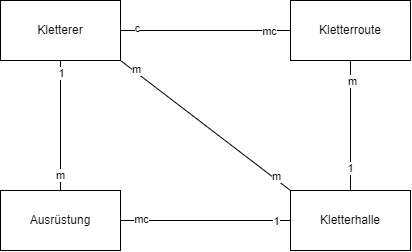

The diagram above was exported from draw.io. Its source (the exported page's mxGraphModel, read from the mxfile embedded in the PNG):
<mxGraphModel dx="875" dy="558" grid="1" gridSize="10" guides="1" tooltips="1" connect="1" arrows="1" fold="1" page="1" pageScale="1" pageWidth="827" pageHeight="1169" math="0" shadow="0">
  <root>
    <mxCell id="0" />
    <mxCell id="1" parent="0" />
    <mxCell id="pZEqWkWMGBcTNatg6sFr-26" style="rounded=0;orthogonalLoop=1;jettySize=auto;html=1;exitX=1;exitY=1;exitDx=0;exitDy=0;entryX=0;entryY=0;entryDx=0;entryDy=0;endArrow=none;startFill=0;" parent="1" source="pZEqWkWMGBcTNatg6sFr-17" target="pZEqWkWMGBcTNatg6sFr-21" edge="1">
      <mxGeometry relative="1" as="geometry" />
    </mxCell>
    <mxCell id="pZEqWkWMGBcTNatg6sFr-27" value="m" style="edgeLabel;html=1;align=center;verticalAlign=middle;resizable=0;points=[];" parent="pZEqWkWMGBcTNatg6sFr-26" vertex="1" connectable="0">
      <mxGeometry x="-0.8394" y="2" relative="1" as="geometry">
        <mxPoint as="offset" />
      </mxGeometry>
    </mxCell>
    <mxCell id="pZEqWkWMGBcTNatg6sFr-28" value="m" style="edgeLabel;html=1;align=center;verticalAlign=middle;resizable=0;points=[];" parent="pZEqWkWMGBcTNatg6sFr-26" vertex="1" connectable="0">
      <mxGeometry x="0.8249" y="3" relative="1" as="geometry">
        <mxPoint x="-1" as="offset" />
      </mxGeometry>
    </mxCell>
    <mxCell id="pZEqWkWMGBcTNatg6sFr-17" value="Kletterer" style="rounded=0;whiteSpace=wrap;html=1;" parent="1" vertex="1">
      <mxGeometry x="210" y="180" width="120" height="60" as="geometry" />
    </mxCell>
    <mxCell id="pZEqWkWMGBcTNatg6sFr-22" style="edgeStyle=orthogonalEdgeStyle;rounded=0;orthogonalLoop=1;jettySize=auto;html=1;exitX=0.5;exitY=1;exitDx=0;exitDy=0;endArrow=none;startFill=0;" parent="1" source="pZEqWkWMGBcTNatg6sFr-18" target="pZEqWkWMGBcTNatg6sFr-21" edge="1">
      <mxGeometry relative="1" as="geometry" />
    </mxCell>
    <mxCell id="pZEqWkWMGBcTNatg6sFr-30" value="m" style="edgeLabel;html=1;align=center;verticalAlign=middle;resizable=0;points=[];" parent="pZEqWkWMGBcTNatg6sFr-22" vertex="1" connectable="0">
      <mxGeometry x="-0.8593" y="2" relative="1" as="geometry">
        <mxPoint y="11" as="offset" />
      </mxGeometry>
    </mxCell>
    <mxCell id="pZEqWkWMGBcTNatg6sFr-31" value="1" style="edgeLabel;html=1;align=center;verticalAlign=middle;resizable=0;points=[];" parent="pZEqWkWMGBcTNatg6sFr-22" vertex="1" connectable="0">
      <mxGeometry x="0.6571" relative="1" as="geometry">
        <mxPoint as="offset" />
      </mxGeometry>
    </mxCell>
    <mxCell id="pZEqWkWMGBcTNatg6sFr-18" value="Kletterroute" style="rounded=0;whiteSpace=wrap;html=1;" parent="1" vertex="1">
      <mxGeometry x="500" y="180" width="120" height="60" as="geometry" />
    </mxCell>
    <mxCell id="pZEqWkWMGBcTNatg6sFr-19" value="Ausrüstung" style="rounded=0;whiteSpace=wrap;html=1;" parent="1" vertex="1">
      <mxGeometry x="210" y="370" width="120" height="60" as="geometry" />
    </mxCell>
    <mxCell id="pZEqWkWMGBcTNatg6sFr-21" value="Kletterhalle" style="rounded=0;whiteSpace=wrap;html=1;" parent="1" vertex="1">
      <mxGeometry x="500" y="370" width="120" height="60" as="geometry" />
    </mxCell>
    <mxCell id="pZEqWkWMGBcTNatg6sFr-23" style="edgeStyle=orthogonalEdgeStyle;rounded=0;orthogonalLoop=1;jettySize=auto;html=1;exitX=1;exitY=0.5;exitDx=0;exitDy=0;endArrow=none;startFill=0;entryX=0;entryY=0.5;entryDx=0;entryDy=0;" parent="1" source="pZEqWkWMGBcTNatg6sFr-19" target="pZEqWkWMGBcTNatg6sFr-21" edge="1">
      <mxGeometry relative="1" as="geometry">
        <mxPoint x="550" y="290" as="sourcePoint" />
        <mxPoint x="550" y="380" as="targetPoint" />
      </mxGeometry>
    </mxCell>
    <mxCell id="pZEqWkWMGBcTNatg6sFr-33" value="1" style="edgeLabel;html=1;align=center;verticalAlign=middle;resizable=0;points=[];" parent="pZEqWkWMGBcTNatg6sFr-23" vertex="1" connectable="0">
      <mxGeometry x="0.8286" y="-1" relative="1" as="geometry">
        <mxPoint as="offset" />
      </mxGeometry>
    </mxCell>
    <mxCell id="pZEqWkWMGBcTNatg6sFr-35" value="mc" style="edgeLabel;html=1;align=center;verticalAlign=middle;resizable=0;points=[];" parent="pZEqWkWMGBcTNatg6sFr-23" vertex="1" connectable="0">
      <mxGeometry x="-0.7597" y="1" relative="1" as="geometry">
        <mxPoint as="offset" />
      </mxGeometry>
    </mxCell>
    <mxCell id="pZEqWkWMGBcTNatg6sFr-24" style="edgeStyle=orthogonalEdgeStyle;rounded=0;orthogonalLoop=1;jettySize=auto;html=1;exitX=1;exitY=0.5;exitDx=0;exitDy=0;endArrow=none;startFill=0;entryX=0;entryY=0.5;entryDx=0;entryDy=0;" parent="1" source="pZEqWkWMGBcTNatg6sFr-17" target="pZEqWkWMGBcTNatg6sFr-18" edge="1">
      <mxGeometry relative="1" as="geometry">
        <mxPoint x="560" y="260" as="sourcePoint" />
        <mxPoint x="560" y="350" as="targetPoint" />
      </mxGeometry>
    </mxCell>
    <mxCell id="pZEqWkWMGBcTNatg6sFr-29" value="c" style="edgeLabel;html=1;align=center;verticalAlign=middle;resizable=0;points=[];" parent="pZEqWkWMGBcTNatg6sFr-24" vertex="1" connectable="0">
      <mxGeometry x="-0.8017" y="2" relative="1" as="geometry">
        <mxPoint as="offset" />
      </mxGeometry>
    </mxCell>
    <mxCell id="pZEqWkWMGBcTNatg6sFr-32" value="mc" style="edgeLabel;html=1;align=center;verticalAlign=middle;resizable=0;points=[];" parent="pZEqWkWMGBcTNatg6sFr-24" vertex="1" connectable="0">
      <mxGeometry x="0.7445" y="-1" relative="1" as="geometry">
        <mxPoint as="offset" />
      </mxGeometry>
    </mxCell>
    <mxCell id="pZEqWkWMGBcTNatg6sFr-25" style="edgeStyle=orthogonalEdgeStyle;rounded=0;orthogonalLoop=1;jettySize=auto;html=1;exitX=0.5;exitY=1;exitDx=0;exitDy=0;endArrow=none;startFill=0;entryX=0.5;entryY=0;entryDx=0;entryDy=0;" parent="1" source="pZEqWkWMGBcTNatg6sFr-17" target="pZEqWkWMGBcTNatg6sFr-19" edge="1">
      <mxGeometry relative="1" as="geometry">
        <mxPoint x="370" y="280" as="sourcePoint" />
        <mxPoint x="370" y="370" as="targetPoint" />
      </mxGeometry>
    </mxCell>
    <mxCell id="pZEqWkWMGBcTNatg6sFr-36" value="1" style="edgeLabel;html=1;align=center;verticalAlign=middle;resizable=0;points=[];" parent="pZEqWkWMGBcTNatg6sFr-25" vertex="1" connectable="0">
      <mxGeometry x="-0.8103" y="1" relative="1" as="geometry">
        <mxPoint as="offset" />
      </mxGeometry>
    </mxCell>
    <mxCell id="pZEqWkWMGBcTNatg6sFr-37" value="m" style="edgeLabel;html=1;align=center;verticalAlign=middle;resizable=0;points=[];" parent="pZEqWkWMGBcTNatg6sFr-25" vertex="1" connectable="0">
      <mxGeometry x="0.7562" relative="1" as="geometry">
        <mxPoint as="offset" />
      </mxGeometry>
    </mxCell>
  </root>
</mxGraphModel>